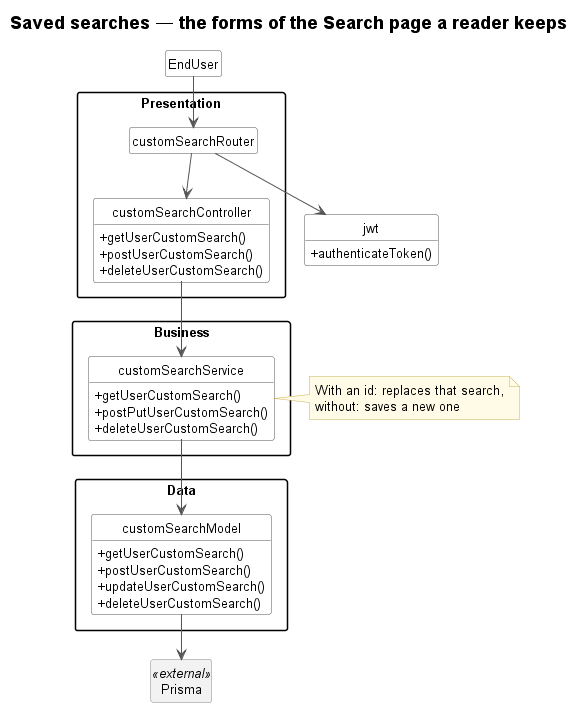

The diagram above was rendered by PlantUML. Its source (embedded in the PNG):
@startuml 02-saved-searches
!include _style.iuml
title Saved searches — the forms of the Search page a reader keeps

class EndUser
package "Presentation" {
    class customSearchRouter
    class customSearchController {
        + getUserCustomSearch()
        + postUserCustomSearch()
        + deleteUserCustomSearch()
    }
}
package "Business" {
    class customSearchService {
        + getUserCustomSearch()
        + postPutUserCustomSearch()
        + deleteUserCustomSearch()
    }
}
note right of customSearchService
    With an id: replaces that search,
    without: saves a new one
end note
package "Data" {
    class customSearchModel {
        + getUserCustomSearch()
        + postUserCustomSearch()
        + updateUserCustomSearch()
        + deleteUserCustomSearch()
    }
}
class jwt {
    + authenticateToken()
}
class Prisma <<external>>

EndUser --> customSearchRouter
customSearchRouter --> jwt
customSearchRouter --> customSearchController
customSearchController --> customSearchService
customSearchService --> customSearchModel
customSearchModel --> Prisma
@enduml